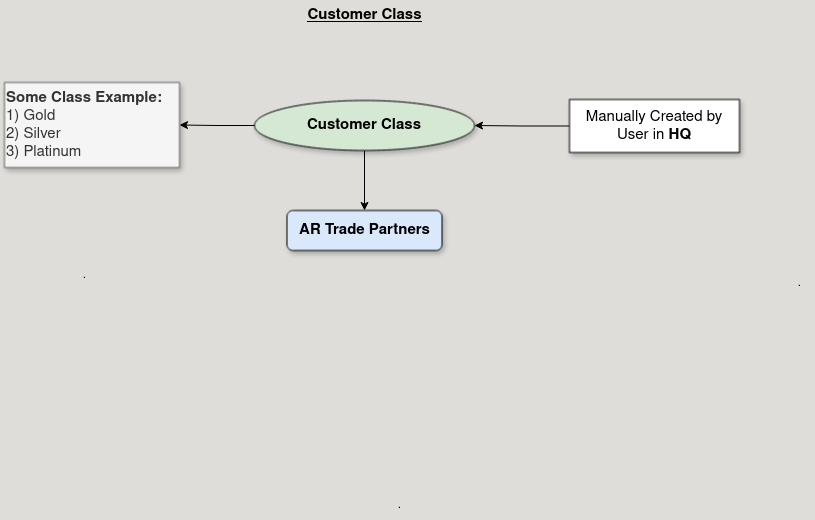

The diagram above was exported from draw.io. Its source (the exported page's mxGraphModel, read from the mxfile embedded in the PNG):
<mxGraphModel dx="1804" dy="615" grid="1" gridSize="10" guides="1" tooltips="1" connect="1" arrows="1" fold="1" page="1" pageScale="1" pageWidth="850" pageHeight="1100" background="#deddda" math="0" shadow="0">
  <root>
    <mxCell id="0" />
    <mxCell id="1" parent="0" />
    <mxCell id="omk6ehaGP-zowVEyu9-h-35" style="edgeStyle=orthogonalEdgeStyle;rounded=0;orthogonalLoop=1;jettySize=auto;html=1;exitX=0.5;exitY=1;exitDx=0;exitDy=0;fontSize=15;strokeColor=default;" edge="1" parent="1" source="omk6ehaGP-zowVEyu9-h-27" target="omk6ehaGP-zowVEyu9-h-32">
      <mxGeometry relative="1" as="geometry" />
    </mxCell>
    <mxCell id="omk6ehaGP-zowVEyu9-h-50" value="" style="edgeStyle=orthogonalEdgeStyle;rounded=0;orthogonalLoop=1;jettySize=auto;html=1;" edge="1" parent="1" source="omk6ehaGP-zowVEyu9-h-27" target="omk6ehaGP-zowVEyu9-h-49">
      <mxGeometry relative="1" as="geometry" />
    </mxCell>
    <mxCell id="omk6ehaGP-zowVEyu9-h-27" value="&lt;b&gt;Customer Class&lt;br&gt;&lt;/b&gt;" style="ellipse;whiteSpace=wrap;html=1;fontSize=15;fillColor=#d5e8d4;strokeColor=default;shadow=1;" vertex="1" parent="1">
      <mxGeometry x="245" y="100" width="220" height="50" as="geometry" />
    </mxCell>
    <mxCell id="omk6ehaGP-zowVEyu9-h-28" value="&lt;b&gt;&lt;u&gt;Customer Class&lt;br&gt;&lt;/u&gt;&lt;/b&gt;" style="text;html=1;align=center;verticalAlign=middle;resizable=0;points=[];autosize=1;strokeColor=none;fillColor=none;fontSize=15;" vertex="1" parent="1">
      <mxGeometry x="285" width="140" height="30" as="geometry" />
    </mxCell>
    <mxCell id="omk6ehaGP-zowVEyu9-h-30" style="edgeStyle=orthogonalEdgeStyle;rounded=0;orthogonalLoop=1;jettySize=auto;html=1;exitX=0;exitY=0.5;exitDx=0;exitDy=0;fontSize=15;strokeColor=default;" edge="1" parent="1" source="omk6ehaGP-zowVEyu9-h-29" target="omk6ehaGP-zowVEyu9-h-27">
      <mxGeometry relative="1" as="geometry" />
    </mxCell>
    <mxCell id="omk6ehaGP-zowVEyu9-h-29" value="Manually Created by User in &lt;b&gt;HQ&lt;/b&gt;" style="whiteSpace=wrap;html=1;fontSize=15;shadow=1;" vertex="1" parent="1">
      <mxGeometry x="560" y="99" width="170" height="53" as="geometry" />
    </mxCell>
    <mxCell id="omk6ehaGP-zowVEyu9-h-32" value="&lt;b&gt;AR Trade Partners&lt;br&gt;&lt;/b&gt;" style="rounded=1;whiteSpace=wrap;html=1;fontSize=15;fillColor=#dae8fc;strokeColor=default;shadow=1;" vertex="1" parent="1">
      <mxGeometry x="277.5" y="210" width="155" height="40" as="geometry" />
    </mxCell>
    <mxCell id="omk6ehaGP-zowVEyu9-h-46" value="." style="text;html=1;align=center;verticalAlign=middle;resizable=0;points=[];autosize=1;strokeColor=none;fillColor=none;" vertex="1" parent="1">
      <mxGeometry x="775" y="268" width="30" height="30" as="geometry" />
    </mxCell>
    <mxCell id="omk6ehaGP-zowVEyu9-h-47" value="." style="text;html=1;align=center;verticalAlign=middle;resizable=0;points=[];autosize=1;strokeColor=none;fillColor=none;" vertex="1" parent="1">
      <mxGeometry x="375" y="490" width="30" height="30" as="geometry" />
    </mxCell>
    <mxCell id="omk6ehaGP-zowVEyu9-h-48" value="." style="text;html=1;align=center;verticalAlign=middle;resizable=0;points=[];autosize=1;strokeColor=none;fillColor=none;" vertex="1" parent="1">
      <mxGeometry x="60" y="260" width="30" height="30" as="geometry" />
    </mxCell>
    <mxCell id="omk6ehaGP-zowVEyu9-h-49" value="&lt;div align=&quot;left&quot;&gt;&lt;b&gt;Some Class Example:&lt;/b&gt;&lt;/div&gt;&lt;div align=&quot;left&quot;&gt;1) Gold&lt;/div&gt;&lt;div align=&quot;left&quot;&gt;2) Silver&lt;/div&gt;&lt;div align=&quot;left&quot;&gt;3) Platinum&lt;br&gt;&lt;/div&gt;" style="whiteSpace=wrap;html=1;fontSize=15;fillColor=#f5f5f5;align=left;strokeColor=#666666;shadow=1;fontColor=#333333;" vertex="1" parent="1">
      <mxGeometry x="-5" y="82" width="175" height="85" as="geometry" />
    </mxCell>
  </root>
</mxGraphModel>